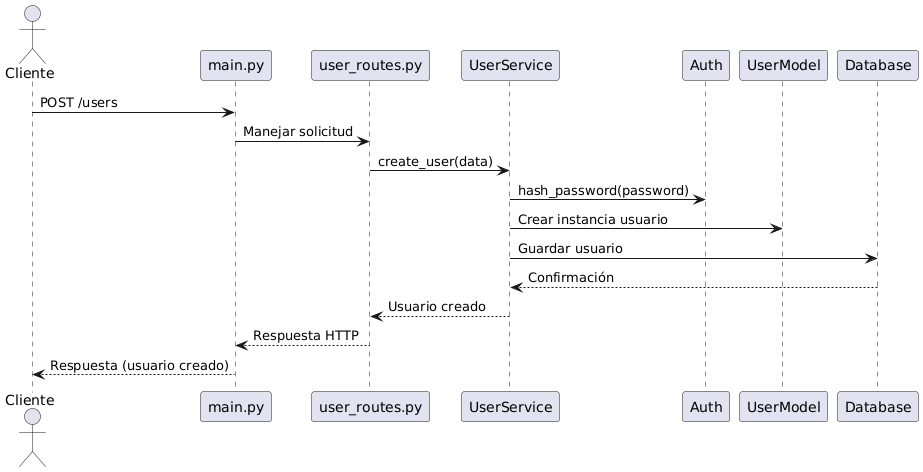

The diagram above was rendered by PlantUML. Its source (embedded in the PNG):
@startuml
actor Cliente
Cliente -> main.py: POST /users
main.py -> user_routes.py: Manejar solicitud
user_routes.py -> UserService: create_user(data)
UserService -> Auth: hash_password(password)
UserService -> UserModel: Crear instancia usuario
UserService -> Database: Guardar usuario
Database --> UserService: Confirmación
UserService --> user_routes.py: Usuario creado
user_routes.py --> main.py: Respuesta HTTP
main.py --> Cliente: Respuesta (usuario creado)
@enduml